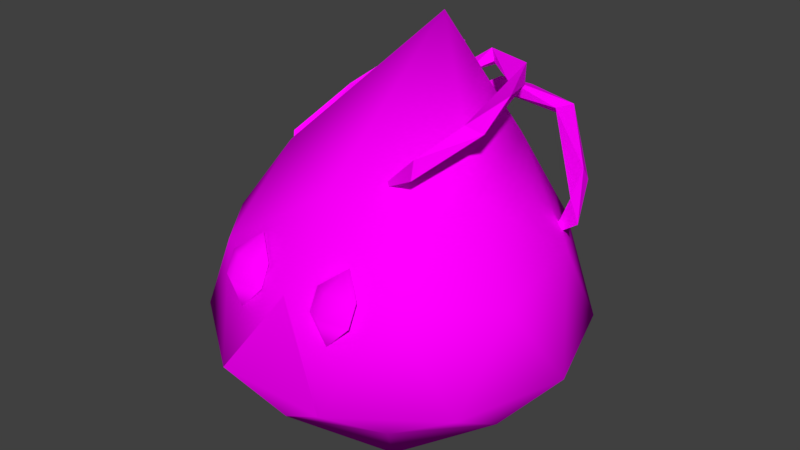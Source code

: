 # Source: Low_poly_splitter.blend  (saved by Blender 2.78.0; exported with 4.5.12 LTS)
import bpy
from mathutils import Matrix  # noqa: F401  (used for matrix-valued properties, if any)

bpy.ops.wm.read_factory_settings(use_empty=True)
scene = bpy.context.scene
scene.name = 'Scene'

# ---- collections
col_collection_2 = bpy.data.collections.new('Collection 2'); scene.collection.children.link(col_collection_2)

# ---- images (referenced by path relative to the original .blend; pixels are not part of the script)
import os
ASSET_DIR = os.environ.get("B2B_ASSET_DIR", "")  # directory of the original .blend (textures are referenced by path, not embedded)
HERE = os.path.dirname(os.path.abspath(__file__))  # packed textures are extracted next to this script under _unpacked/

def load_image(name, relpath, width, height, colorspace="sRGB"):
    """Load a texture the original file referenced (path relative to the .blend, or extracted next to this script)."""
    p = next((c for c in (os.path.join(HERE, relpath), os.path.join(ASSET_DIR, relpath)) if relpath and os.path.exists(c)), "")
    if p:
        img = bpy.data.images.load(p, check_existing=True)
        img.name = name
    else:  # same state as the original file: an image datablock whose file is absent (Cycles renders it pink)
        img = bpy.data.images.new(name, width, height)
        img.source = "FILE"
        img.filepath = "//" + (relpath or name)
    img.colorspace_settings.name = colorspace
    return img
img_team_red_texture_png_001 = load_image('team_red_texture.png.001', 'team_red_texture.png', 1024, 1024, 'sRGB')

# ---- materials (node trees are filled in below, after node groups)
mat_material = bpy.data.materials.new('Material')
mat_material.alpha_threshold = 0.0
mat_material.roughness = 0.5
mat_material.line_color = (0.0, 0.0, 0.0, 1.0)

# ---- material node trees
mat_material.use_nodes = True; mat_material.node_tree.nodes.clear()
_N = mat_material.node_tree.nodes; _L = mat_material.node_tree.links
n0 = _N.new('ShaderNodeOutputMaterial'); n0.name = 'Material Output'; n0.location = (300, 300)
n1 = _N.new('ShaderNodeBsdfDiffuse'); n1.name = 'Diffuse BSDF'; n1.location = (10, 300)
n2 = _N.new('ShaderNodeTexImage'); n2.name = 'Image Texture'; n2.location = (-180, 300)
n2.width = 140
n2.image = img_team_red_texture_png_001
_L.new(n1.outputs[0], n0.inputs[0])
_L.new(n2.outputs[0], n1.inputs[0])
n0.is_active_output = True

# ---- world
world_world = bpy.data.worlds.new('World'); scene.world = world_world
world_world.color = (0.05088, 0.05088, 0.05088)
world_world.use_sun_shadow = False
world_world.sun_shadow_jitter_overblur = 0.0
world_world.cycles.sampling_method = 'MANUAL'

# ---- meshes
me_icosphere_002 = bpy.data.meshes.new('Icosphere.002')
me_icosphere_002.from_pydata([(-0.1361, 0.6969, 2.418), (-0.0926, 0.7965, 2.333), (-0.4405, 0.7895, 2.289), (-0.5011, 0.7527, 2.145), (-1.08, 0.1516, 1.64), (-0.427, 0.8824, 2.236), (-0.8778, 0.525, 1.931), (-0.7352, 0.6639, 1.928), (-0.005799, 0.5, 2.37), (-0.8848, -0.07187, 1.418), (-0.1247, 0.6916, 2.318), (-0.9809, 0.1841, 1.611), (-1.055, 0.2537, 1.581), (1.065, 0.4341, 1.489), (1.008, 0.4194, 1.655), (0.5456, 0.9357, 1.974), (0.2523, 1.095, 2.027), (0.1055, 0.9488, 1.977), (0.09937, 0.9479, 2.091), (0.979, 0.4845, 1.543), (0.5566, 1.003, 1.909), (-0.01048, 0.9033, 2.018), (0.8264, 0.5327, 1.301), (0.6286, 1.024, 1.998), (-0.005354, 0.5659, 2.029), (1.013, 0.6072, 1.721), (1.015, 0.5369, 1.819), (0.4933, -0.4601, 2.061), (0.7489, -0.1436, 2.182), (0.6479, -0.1956, 2.229), (0.6758, -0.1317, 2.141), (0.1809, 0.7382, 2.264), (0.1114, 0.8123, 2.323), (0.4973, 0.4438, 2.284), (0.1956, -0.4206, 1.779), (0.01265, 0.5563, 2.227), (0.1273, 0.5104, 2.233), (0.4664, -0.3803, 1.972), (0.4984, -0.493, 1.94), (0.521, 0.5956, 2.224), (0.6992, 0.1793, 2.31), (0.1401, 0.8197, 2.215), (0.4151, 0.7652, 2.299), (-0.06148, 0.0, 1.818), (-0.06092, 0.008341, 1.818), (-0.05929, 0.01634, 1.818), (-0.05665, 0.02393, 1.818), (-0.05309, 0.03103, 1.818), (-0.04867, 0.03757, 1.818), (-0.04347, 0.04347, 1.818), (-0.03757, 0.04867, 1.818), (-0.03103, 0.05309, 1.818), (-0.02393, 0.05665, 1.818), (-0.01634, 0.05929, 1.818), (-0.008341, 0.06092, 1.818), (0.0, 0.06148, 1.818), (0.008341, 0.06092, 1.818), (0.01634, 0.05929, 1.818), (0.02393, 0.05665, 1.818), (0.03103, 0.05309, 1.818), (0.03757, 0.04867, 1.818), (0.04347, 0.04347, 1.818), (0.04867, 0.03757, 1.818), (0.05309, 0.03103, 1.818), (0.05665, 0.02393, 1.818), (0.05929, 0.01634, 1.818), (0.06092, 0.008341, 1.818), (0.06148, 0.0, 1.818), (0.06092, -0.008341, 1.818), (0.05929, -0.01634, 1.818), (0.05665, -0.02393, 1.818), (0.05309, -0.03103, 1.818), (0.04867, -0.03757, 1.818), (0.04347, -0.04347, 1.818), (0.03757, -0.04867, 1.818), (0.03103, -0.05309, 1.818), (0.02393, -0.05665, 1.818), (0.01634, -0.05929, 1.818), (0.008341, -0.06092, 1.818), (0.0, -0.06148, 1.818), (-0.008341, -0.06092, 1.818), (-0.01634, -0.05929, 1.818), (-0.02393, -0.05665, 1.818), (-0.03103, -0.05309, 1.818), (-0.03757, -0.04867, 1.818), (-0.04347, -0.04347, 1.818), (-0.04867, -0.03757, 1.818), (-0.05309, -0.03103, 1.818), (-0.05665, -0.02393, 1.818), (-0.05929, -0.01634, 1.818), (-0.06092, -0.008341, 1.818), (0.0165, -0.008414, 0.009138), (1.113, 0.3514, 0.5317), (0.6975, -0.9398, 0.5317), (-0.6589, -0.9439, 0.5317), (-1.082, 0.3448, 0.5317), (0.01305, 1.145, 0.5317), (1.115, -0.3617, 1.265), (0.01996, -1.071, 1.275), (-1.08, -0.3683, 1.265), (-0.6645, 0.923, 1.265), (0.6919, 0.9271, 1.265), (-0.03002, 0.4833, 2.625), (0.4168, -0.5559, 0.01123), (0.6609, 0.2031, 0.01123), (1.061, -0.3444, 0.4304), (0.6588, 0.8813, 0.4304), (0.01447, 0.6698, 0.01123), (-0.3805, -0.5583, 0.01123), (0.0198, -1.106, 0.4304), (-0.6291, 0.1992, 0.01123), (-1.026, -0.3506, 0.4304), (-0.6312, 0.8774, 0.4304), (1.058, 0.753, 0.6878), (0.4115, 1.22, 0.6878), (1.062, -0.7635, 0.6878), (1.306, -0.004541, 0.6878), (-0.3784, -1.236, 0.6878), (0.4188, -1.234, 0.6878), (-1.273, -0.01229, 0.6878), (-1.025, -0.7698, 0.6878), (-0.3858, 1.217, 0.6878), (-1.029, 0.7467, 0.6878), (1.059, 0.3338, 1.366), (0.6642, -0.8942, 1.366), (-0.6258, -0.8981, 1.366), (-1.028, 0.3275, 1.366), (0.01321, 1.053, 1.339), (0.7666, -0.2157, 1.785), (0.4362, 0.7228, 1.844), (0.01854, -0.6866, 1.785), (-0.7323, -0.2202, 1.785), (-0.3611, 0.7204, 1.844), (0.3623, -1.082, 1.067), (0.3623, -1.152, 1.281), (0.2113, -1.054, 1.231), (0.5133, -1.054, 1.231), (0.3623, -1.152, 1.281), (0.2113, -1.054, 1.231), (0.5133, -1.054, 1.231), (0.3623, -1.081, 1.422), (0.2113, -0.9828, 1.373), (0.5133, -0.9828, 1.373), (0.3623, -0.8675, 1.493), (-0.3372, -1.082, 1.067), (-0.3372, -1.152, 1.281), (-0.4882, -1.054, 1.231), (-0.1862, -1.054, 1.231), (-0.3372, -1.152, 1.281), (-0.4882, -1.054, 1.231), (-0.1862, -1.054, 1.231), (-0.3372, -1.081, 1.422), (-0.4882, -0.9828, 1.373), (-0.1862, -0.9828, 1.373), (-0.3372, -0.8675, 1.493), (0.01996, -1.071, 1.275), (0.0198, -1.106, 0.4304), (-0.3784, -1.236, 0.6878), (0.4188, -1.234, 0.6878)], [(43, 44), (44, 45), (45, 46), (46, 47), (47, 48), (48, 49), (49, 50), (50, 51), (51, 52), (52, 53), (53, 54), (54, 55), (55, 56), (56, 57), (57, 58), (58, 59), (59, 60), (60, 61), (61, 62), (62, 63), (63, 64), (64, 65), (65, 66), (66, 67), (67, 68), (68, 69), (69, 70), (70, 71), (71, 72), (72, 73), (73, 74), (74, 75), (75, 76), (76, 77), (77, 78), (78, 79), (79, 80), (80, 81), (81, 82), (82, 83), (83, 84), (84, 85), (85, 86), (86, 87), (87, 88), (88, 89), (89, 90), (90, 43)], [(0, 8, 1), (10, 3, 1), (3, 0, 2), (5, 6, 2), (6, 3, 2), (11, 7, 3), (12, 6, 7), (11, 12, 7), (9, 11, 4), (4, 12, 9), (22, 13, 14), (22, 14, 19), (22, 19, 13), (28, 38, 37, 30), (13, 19, 25), (15, 14, 26), (20, 25, 14), (15, 26, 23), (15, 17, 20), (18, 23, 16), (24, 17, 18), (24, 21, 17), (29, 37, 27), (39, 40, 28), (29, 40, 33), (33, 40, 42), (33, 32, 31), (42, 39, 41), (35, 32, 41), (35, 41, 36), (10, 1, 8), (8, 0, 10), (0, 1, 5), (2, 0, 5), (3, 10, 0), (1, 3, 7), (1, 7, 5), (7, 6, 5), (6, 11, 3), (6, 12, 4), (6, 4, 11), (9, 12, 11), (13, 25, 26), (14, 13, 26), (14, 25, 19), (26, 25, 23), (25, 20, 23), (20, 14, 15), (15, 23, 18), (18, 17, 15), (20, 17, 16), (20, 16, 23), (17, 21, 16), (18, 16, 21), (18, 21, 24), (34, 38, 27), (34, 37, 38), (27, 37, 34), (28, 29, 27, 38), (41, 39, 33, 31), (30, 37, 29), (40, 29, 28), (28, 30, 39), (33, 39, 30), (33, 30, 29), (39, 42, 40), (42, 32, 33), (41, 32, 42), (31, 36, 41), (35, 36, 32), (31, 32, 36), (91, 104, 103), (92, 104, 106), (91, 103, 108), (91, 108, 110), (91, 110, 107), (92, 106, 113), (93, 105, 115), (94, 109, 117), (95, 111, 119), (96, 112, 121), (92, 113, 116), (93, 115, 118), (94, 117, 120), (95, 119, 122), (96, 121, 114), (97, 123, 128), (98, 124, 130), (99, 125, 131), (100, 126, 132), (101, 127, 129), (129, 132, 102), (129, 127, 132), (127, 100, 132), (132, 131, 102), (132, 126, 131), (126, 99, 131), (131, 130, 102), (131, 125, 130), (125, 98, 130), (130, 128, 102), (130, 124, 128), (124, 97, 128), (128, 129, 102), (128, 123, 129), (123, 101, 129), (114, 127, 101), (114, 121, 127), (121, 100, 127), (122, 126, 100), (122, 119, 126), (119, 99, 126), (120, 125, 99), (120, 117, 125), (117, 98, 125), (118, 124, 98), (118, 115, 124), (115, 97, 124), (116, 123, 97), (116, 113, 123), (113, 101, 123), (121, 122, 100), (121, 112, 122), (112, 95, 122), (119, 120, 99), (119, 111, 120), (111, 94, 120), (109, 93, 118), (115, 116, 97), (115, 105, 116), (105, 92, 116), (113, 114, 101), (113, 106, 114), (106, 96, 114), (107, 112, 96), (107, 110, 112), (110, 95, 112), (110, 111, 95), (110, 108, 111), (108, 94, 111), (108, 109, 94), (108, 103, 109), (103, 93, 109), (106, 107, 96), (106, 104, 107), (104, 91, 107), (103, 105, 93), (103, 104, 105), (104, 92, 105), (133, 134, 135), (133, 136, 134), (135, 134, 137, 138), (134, 136, 139, 137), (138, 137, 140, 141), (137, 139, 142, 140), (140, 142, 143), (141, 140, 143), (144, 145, 146), (144, 147, 145), (146, 145, 148, 149), (145, 147, 150, 148), (149, 148, 151, 152), (148, 150, 153, 151), (151, 153, 154), (152, 151, 154), (157, 158, 155), (157, 156, 158)])
me_icosphere_002.polygons.foreach_set('use_smooth', [0, 0, 0, 0, 0, 0, 0, 0, 0, 0, 0, 0, 0, 0, 0, 0, 0, 0, 0, 0, 0, 0, 0, 0, 0, 0, 0, 0, 0, 0, 0, 0, 0, 0, 0, 0, 0, 0, 0, 0, 0, 0, 0, 0, 0, 0, 0, 0, 0, 0, 0, 0, 0, 0, 0, 0, 0, 0, 0, 0, 0, 0, 0, 0, 0, 0, 0, 0, 0, 0, 0, 1, 1, 1, 1, 1, 1, 1, 1, 1, 1, 1, 1, 1, 1, 1, 1, 1, 1, 1, 1, 1, 1, 1, 1, 1, 1, 1, 1, 1, 1, 1, 1, 1, 1, 1, 1, 1, 1, 1, 1, 1, 1, 1, 1, 1, 1, 1, 1, 1, 1, 1, 1, 1, 1, 1, 1, 1, 1, 1, 1, 1, 1, 1, 1, 1, 1, 1, 1, 1, 1, 1, 1, 1, 1, 1, 1, 1, 1, 1, 1, 1, 1, 1, 1, 1, 1, 1, 1, 1, 1, 1, 1, 1, 1, 1, 1])
_uv = me_icosphere_002.uv_layers.new(name='UVMap')
_uv.uv.foreach_set('vector', [0.9469, 0.3812, 0.9469, 0.3812, 0.9469, 0.3812, 0.9469, 0.3812, 0.9469, 0.3812, 0.9469, 0.3812, 0.9469, 0.3812, 0.9469, 0.3812, 0.9469, 0.3812, 0.9469, 0.3812, 0.9469, 0.3812, 0.9469, 0.3812, 0.9469, 0.3812, 0.9469, 0.3812, 0.9469, 0.3812, 0.9469, 0.3812, 0.9469, 0.3812, 0.9469, 0.3812, 0.9469, 0.3812, 0.9469, 0.3812, 0.9469, 0.3812, 0.9469, 0.3812, 0.9469, 0.3812, 0.9469, 0.3812, 0.9469, 0.3812, 0.9469, 0.3812, 0.9469, 0.3812, 0.9469, 0.3812, 0.9469, 0.3812, 0.9469, 0.3812, 0.9469, 0.3812, 0.9469, 0.3812, 0.9469, 0.3812, 0.9469, 0.3812, 0.9469, 0.3812, 0.9469, 0.3812, 0.9469, 0.3812, 0.9469, 0.3812, 0.9469, 0.3812, 0.9469, 0.3812, 0.9469, 0.3812, 0.9469, 0.3812, 0.9469, 0.3812, 0.9469, 0.3812, 0.9469, 0.3812, 0.9469, 0.3812, 0.9469, 0.3812, 0.9469, 0.3812, 0.9469, 0.3812, 0.9469, 0.3812, 0.9469, 0.3812, 0.9469, 0.3812, 0.9469, 0.3812, 0.9469, 0.3812, 0.9469, 0.3812, 0.9469, 0.3812, 0.9469, 0.3812, 0.9469, 0.3812, 0.9469, 0.3812, 0.9469, 0.3812, 0.9469, 0.3812, 0.9469, 0.3812, 0.9469, 0.3812, 0.9469, 0.3812, 0.9469, 0.3812, 0.9469, 0.3812, 0.9469, 0.3812, 0.9469, 0.3812, 0.9469, 0.3812, 0.9469, 0.3812, 0.9469, 0.3812, 0.9469, 0.3812, 0.9469, 0.3812, 0.9469, 0.3812, 0.9469, 0.3812, 0.9469, 0.3812, 0.9469, 0.3812, 0.9469, 0.3812, 0.9469, 0.3812, 0.9469, 0.3812, 0.9469, 0.3812, 0.9469, 0.3812, 0.9469, 0.3812, 0.9469, 0.3812, 0.9469, 0.3812, 0.9469, 0.3812, 0.9469, 0.3812, 0.9469, 0.3812, 0.9469, 0.3812, 0.9469, 0.3812, 0.9469, 0.3812, 0.9469, 0.3812, 0.9469, 0.3812, 0.9469, 0.3812, 0.9469, 0.3812, 0.9469, 0.3812, 0.9469, 0.3812, 0.9469, 0.3812, 0.9469, 0.3812, 0.9469, 0.3812, 0.9469, 0.3812, 0.9469, 0.3812, 0.9469, 0.3812, 0.9469, 0.3812, 0.9469, 0.3812, 0.9469, 0.3812, 0.9469, 0.3812, 0.9469, 0.3812, 0.9469, 0.3812, 0.9469, 0.3812, 0.9469, 0.3812, 0.9469, 0.3812, 0.9469, 0.3812, 0.9469, 0.3812, 0.9469, 0.3812, 0.9469, 0.3812, 0.9469, 0.3812, 0.9469, 0.3812, 0.9469, 0.3812, 0.9469, 0.3812, 0.9469, 0.3812, 0.9469, 0.3812, 0.9469, 0.3812, 0.9469, 0.3812, 0.9469, 0.3812, 0.9469, 0.3812, 0.9469, 0.3812, 0.9469, 0.3812, 0.9469, 0.3812, 0.9469, 0.3812, 0.9469, 0.3812, 0.9469, 0.3812, 0.9469, 0.3812, 0.9469, 0.3812, 0.9469, 0.3812, 0.9469, 0.3812, 0.9469, 0.3812, 0.9469, 0.3812, 0.9469, 0.3812, 0.9469, 0.3812, 0.9469, 0.3812, 0.9469, 0.3812, 0.9469, 0.3812, 0.9469, 0.3812, 0.9469, 0.3812, 0.9469, 0.3812, 0.9469, 0.3812, 0.9469, 0.3812, 0.9469, 0.3812, 0.9469, 0.3812, 0.9469, 0.3812, 0.9469, 0.3812, 0.9469, 0.3812, 0.9469, 0.3812, 0.9469, 0.3812, 0.9469, 0.3812, 0.9469, 0.3812, 0.9469, 0.3812, 0.9469, 0.3812, 0.9469, 0.3812, 0.9469, 0.3812, 0.9469, 0.3812, 0.9469, 0.3812, 0.9469, 0.3812, 0.9469, 0.3812, 0.9469, 0.3812, 0.9469, 0.3812, 0.9469, 0.3812, 0.9469, 0.3812, 0.9469, 0.3812, 0.9469, 0.3812, 0.9469, 0.3812, 0.9469, 0.3812, 0.9469, 0.3812, 0.9469, 0.3812, 0.9469, 0.3812, 0.9469, 0.3812, 0.9469, 0.3812, 0.9469, 0.3812, 0.9469, 0.3812, 0.9469, 0.3812, 0.9469, 0.3812, 0.9469, 0.3812, 0.9469, 0.3812, 0.9469, 0.3812, 0.9469, 0.3812, 0.9469, 0.3812, 0.9469, 0.3812, 0.9469, 0.3812, 0.9469, 0.3812, 0.9469, 0.3812, 0.9469, 0.3812, 0.9469, 0.3812, 0.9469, 0.3812, 0.9469, 0.3812, 0.9469, 0.3812, 0.9469, 0.3812, 0.9469, 0.3812, 0.9469, 0.3812, 0.9469, 0.3812, 0.9469, 0.3812, 0.9469, 0.3812, 0.9469, 0.3812, 0.9469, 0.3812, 0.9469, 0.3812, 0.9469, 0.3812, 0.9469, 0.3812, 0.9469, 0.3812, 0.9469, 0.3812, 0.9469, 0.3812, 0.9469, 0.3812, 0.9469, 0.3812, 0.9469, 0.3812, 0.9469, 0.3812, 0.9469, 0.3812, 0.9469, 0.3812, 0.6413, 0.1235, 0.6458, 0.1371, 0.6376, 0.1383, 0.6489, 0.1494, 0.6458, 0.1371, 0.6542, 0.1394, 0.6413, 0.1235, 0.6376, 0.1383, 0.6319, 0.1222, 0.9059, 0.0934, 0.9691, 0.0934, 0.9691, 0.1566, 0.9059, 0.0934, 0.9691, 0.0934, 0.9691, 0.1566, 0.6489, 0.1494, 0.6542, 0.1394, 0.6532, 0.1497, 0.6355, 0.1528, 0.6424, 0.1508, 0.6393, 0.1573, 0.9059, 0.0934, 0.9691, 0.0934, 0.9691, 0.1566, 0.9059, 0.0934, 0.9691, 0.0934, 0.9691, 0.1566, 0.9059, 0.0934, 0.9691, 0.0934, 0.9691, 0.1566, 0.6489, 0.1494, 0.6532, 0.1497, 0.6462, 0.1554, 0.6355, 0.1528, 0.6393, 0.1573, 0.6303, 0.1559, 0.9059, 0.0934, 0.9691, 0.0934, 0.9691, 0.1566, 0.9059, 0.0934, 0.9691, 0.0934, 0.9691, 0.1566, 0.9059, 0.0934, 0.9691, 0.0934, 0.9691, 0.1566, 0.6436, 0.1678, 0.6524, 0.169, 0.6445, 0.1838, 0.628, 0.1756, 0.6362, 0.172, 0.6327, 0.1909, 0.9059, 0.0934, 0.9691, 0.0934, 0.9691, 0.1566, 0.9059, 0.0934, 0.9691, 0.0934, 0.9691, 0.1566, 0.6606, 0.1574, 0.6694, 0.1498, 0.6674, 0.1699, 0.5607, 0.1731, 0.5384, 0.1476, 0.5607, 0.1125, 0.9059, 0.0934, 0.9691, 0.0934, 0.9691, 0.1566, 0.9059, 0.0934, 0.9691, 0.0934, 0.9691, 0.1566, 0.9059, 0.0934, 0.9691, 0.0934, 0.9691, 0.1566, 0.9059, 0.0934, 0.9691, 0.0934, 0.9691, 0.1566, 0.8357, 0.07694, 0.8167, 0.04755, 0.8357, 0.02576, 0.9059, 0.0934, 0.9691, 0.0934, 0.9691, 0.1566, 0.9059, 0.0934, 0.9691, 0.0934, 0.9691, 0.1566, 0.9059, 0.0934, 0.9691, 0.0934, 0.9691, 0.1566, 0.7574, 0.03921, 0.7867, 0.02576, 0.7867, 0.118, 0.6327, 0.1909, 0.6362, 0.172, 0.6445, 0.1838, 0.6362, 0.172, 0.6436, 0.1678, 0.6445, 0.1838, 0.6445, 0.1838, 0.6584, 0.1912, 0.6545, 0.2171, 0.6445, 0.1838, 0.6524, 0.169, 0.6584, 0.1912, 0.8166, 0.02576, 0.8007, 0.06165, 0.7868, 0.02576, 0.6604, 0.1379, 0.6694, 0.1498, 0.6606, 0.1574, 0.9059, 0.0934, 0.9691, 0.0934, 0.9691, 0.1566, 0.9059, 0.0934, 0.9691, 0.0934, 0.9691, 0.1566, 0.9059, 0.0934, 0.9691, 0.0934, 0.9691, 0.1566, 0.9059, 0.0934, 0.9691, 0.0934, 0.9691, 0.1566, 0.9059, 0.0934, 0.9691, 0.0934, 0.9691, 0.1566, 0.9059, 0.0934, 0.9691, 0.0934, 0.9691, 0.1566, 0.9059, 0.0934, 0.9691, 0.0934, 0.9691, 0.1566, 0.9059, 0.0934, 0.9691, 0.0934, 0.9691, 0.1566, 0.6303, 0.1559, 0.6362, 0.172, 0.628, 0.1756, 0.6303, 0.1559, 0.6393, 0.1573, 0.6362, 0.172, 0.6393, 0.1573, 0.6436, 0.1678, 0.6362, 0.172, 0.6462, 0.1554, 0.6524, 0.169, 0.6436, 0.1678, 0.6462, 0.1554, 0.6532, 0.1497, 0.6524, 0.169, 0.6532, 0.1497, 0.6606, 0.1574, 0.6524, 0.169, 0.9059, 0.0934, 0.9691, 0.0934, 0.9691, 0.1566, 0.9059, 0.0934, 0.9691, 0.0934, 0.9691, 0.1566, 0.9059, 0.0934, 0.9691, 0.0934, 0.9691, 0.1566, 0.9059, 0.0934, 0.9691, 0.0934, 0.9691, 0.1566, 0.9059, 0.0934, 0.9691, 0.0934, 0.9691, 0.1566, 0.9059, 0.0934, 0.9691, 0.0934, 0.9691, 0.1566, 0.628, 0.1432, 0.6355, 0.1528, 0.6303, 0.1559, 0.6393, 0.1573, 0.6462, 0.1554, 0.6436, 0.1678, 0.6393, 0.1573, 0.6424, 0.1508, 0.6462, 0.1554, 0.6424, 0.1508, 0.6489, 0.1494, 0.6462, 0.1554, 0.6532, 0.1497, 0.6604, 0.1379, 0.6606, 0.1574, 0.6532, 0.1497, 0.6542, 0.1394, 0.6604, 0.1379, 0.6542, 0.1394, 0.6602, 0.1259, 0.6604, 0.1379, 0.9059, 0.0934, 0.9691, 0.0934, 0.9691, 0.1566, 0.9059, 0.0934, 0.9691, 0.0934, 0.9691, 0.1566, 0.9059, 0.0934, 0.9691, 0.0934, 0.9691, 0.1566, 0.9059, 0.0934, 0.9691, 0.0934, 0.9691, 0.1566, 0.9059, 0.0934, 0.9691, 0.0934, 0.9691, 0.1566, 0.9059, 0.0934, 0.9691, 0.0934, 0.9691, 0.1566, 0.9059, 0.0934, 0.9691, 0.0934, 0.9691, 0.1566, 0.6319, 0.1222, 0.6376, 0.1383, 0.628, 0.1432, 0.6376, 0.1383, 0.6355, 0.1528, 0.628, 0.1432, 0.6542, 0.1394, 0.6507, 0.1204, 0.6602, 0.1259, 0.6542, 0.1394, 0.6458, 0.1371, 0.6507, 0.1204, 0.6458, 0.1371, 0.6413, 0.1235, 0.6507, 0.1204, 0.6376, 0.1383, 0.6424, 0.1508, 0.6355, 0.1528, 0.6376, 0.1383, 0.6458, 0.1371, 0.6424, 0.1508, 0.6458, 0.1371, 0.6489, 0.1494, 0.6424, 0.1508, 0.03381, 0.853, 0.03365, 0.8885, 0.02716, 0.8814, 0.03381, 0.853, 0.03982, 0.8772, 0.03365, 0.8885, 0.02716, 0.8814, 0.03365, 0.8885, 0.03365, 0.889, 0.02737, 0.8895, 0.03365, 0.8885, 0.03982, 0.8772, 0.04879, 0.8862, 0.03365, 0.889, 0.02737, 0.8895, 0.03365, 0.889, 0.034, 0.91, 0.02337, 0.9147, 0.03365, 0.889, 0.04879, 0.8862, 0.04796, 0.9157, 0.034, 0.91, 0.034, 0.91, 0.04796, 0.9157, 0.03347, 0.9451, 0.02337, 0.9147, 0.034, 0.91, 0.03347, 0.9451, 0.701, 0.04779, 0.7008, 0.1067, 0.6767, 0.1012, 0.701, 0.04779, 0.718, 0.1028, 0.7008, 0.1067, 0.6767, 0.1012, 0.7008, 0.1067, 0.7008, 0.1076, 0.6767, 0.1022, 0.7008, 0.1067, 0.718, 0.1028, 0.7204, 0.1068, 0.7008, 0.1076, 0.6767, 0.1022, 0.7008, 0.1076, 0.7013, 0.1424, 0.6767, 0.1494, 0.7008, 0.1076, 0.7204, 0.1068, 0.7245, 0.1519, 0.7013, 0.1424, 0.7013, 0.1424, 0.7245, 0.1519, 0.7005, 0.2006, 0.6767, 0.1494, 0.7013, 0.1424, 0.7005, 0.2006, 0.6364, 0.1961, 0.6731, 0.143, 0.6751, 0.2258, 0.6364, 0.1961, 0.6451, 0.143, 0.6731, 0.143])
me_icosphere_002.materials.append(mat_material)
me_icosphere_002.use_remesh_preserve_volume = False
me_icosphere_002.use_remesh_preserve_attributes = False
me_icosphere_002.use_mirror_vertex_groups = False
me_icosphere_002.update()

# ---- objects
ob_splitter = bpy.data.objects.new('Splitter', me_icosphere_002)

# ---- transforms, parenting, visibility, modifiers, constraints
ob_splitter.location = (0.0, 0.0, 0.0)
ob_splitter.lineart.crease_threshold = 0.0

# ---- collection membership
col_collection_2.objects.link(ob_splitter)

# ---- scene / render settings (as saved in the file)
scene.frame_start = 1; scene.frame_end = 250; scene.frame_set(27)
scene.render.engine = 'CYCLES'
scene.render.resolution_percentage = 50
scene.render.dither_intensity = 0.0
scene.cycles.use_denoising = False
scene.cycles.samples = 128
scene.cycles.sampling_pattern = 'TABULATED_SOBOL'
scene.cycles.light_sampling_threshold = 0.0
scene.cycles.use_adaptive_sampling = False
scene.cycles.use_light_tree = False
scene.cycles.blur_glossy = 0.0
scene.cycles.sample_clamp_indirect = 0.0
scene.view_settings.view_transform = 'Standard'
bpy.context.view_layer.update()

# ---- added for rendering (the .blend has no active camera and no usable light): camera, sun
cam_auto = bpy.data.cameras.new('AutoCamera')
cam_auto.lens = 50.0
cam_auto.sensor_width = 36.0
cam_auto.clip_end = 1000.0
ob_auto_camera = bpy.data.objects.new('AutoCamera', cam_auto)
scene.collection.objects.link(ob_auto_camera)
ob_auto_camera.location = (4.10567, -4.91541, 4.58856)
ob_auto_camera.rotation_euler = (1.09748, -7.21219e-08, 0.694738)
scene.camera = ob_auto_camera
light_auto_sun = bpy.data.lights.new('AutoSun', 'SUN')
light_auto_sun.energy = 3.0
light_auto_sun.angle = 0.0523599
ob_auto_sun = bpy.data.objects.new('AutoSun', light_auto_sun)
scene.collection.objects.link(ob_auto_sun)
ob_auto_sun.rotation_euler = (0.872665, 0.174533, 0.523599)
bpy.context.view_layer.update()
